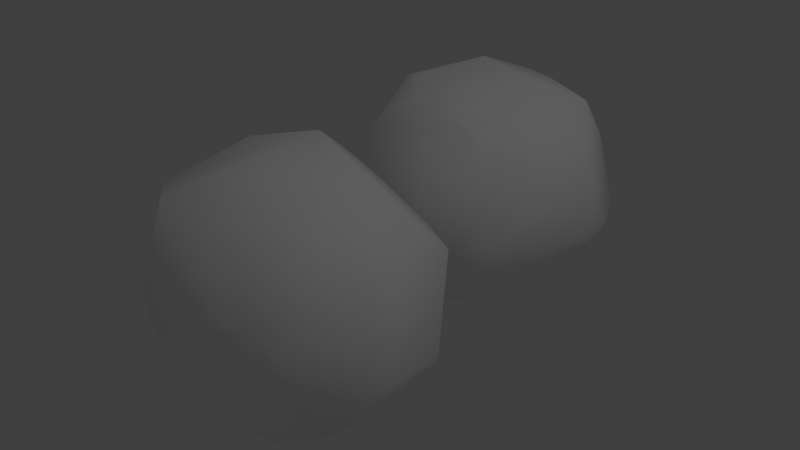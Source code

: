 # Source: rocks2.blend  (saved by Blender 2.69.0; exported with 4.5.12 LTS)
import bpy
from mathutils import Matrix  # noqa: F401  (used for matrix-valued properties, if any)

bpy.ops.wm.read_factory_settings(use_empty=True)
scene = bpy.context.scene
scene.name = 'Scene'

# ---- collections
col_collection_1 = bpy.data.collections.new('Collection 1'); scene.collection.children.link(col_collection_1)

# ---- materials (node trees are filled in below, after node groups)
mat_material = bpy.data.materials.new('Material')
mat_material.alpha_threshold = 0.0
mat_material.use_transparent_shadow = False
mat_material.diffuse_color = (1.0, 1.0, 1.0, 1.0)
mat_material.roughness = 0.5
mat_material.specular_intensity = 0.2842
mat_material.line_color = (0.0, 0.0, 0.0, 1.0)

# ---- material node trees

# ---- world
world_world = bpy.data.worlds.new('World'); scene.world = world_world
world_world.color = (0.05088, 0.05088, 0.05088)
world_world.use_sun_shadow = False
world_world.sun_shadow_jitter_overblur = 0.0
world_world.cycles.sampling_method = 'MANUAL'
world_world.cycles.sample_map_resolution = 256

# ---- lights
light_lamp = bpy.data.lights.new('Lamp', 'POINT')
light_lamp.transmission_factor = 0.0
light_lamp.cutoff_distance = 30.0
light_lamp.energy = 100.0
light_lamp.shadow_buffer_clip_start = 1.001
light_lamp.shadow_soft_size = 0.1
light_lamp.shadow_maximum_resolution = 0.006
light_lamp.use_absolute_resolution = True
light_lamp.cycles.use_multiple_importance_sampling = False

# ---- meshes
me_cube_003 = bpy.data.meshes.new('Cube.003')
me_cube_003.from_pydata([(0.1689, 0.2025, 0.7253), (0.2793, -0.1384, 0.659), (-0.07236, 0.311, 0.7483), (-0.3639, 0.09025, 0.7088), (-0.3383, -0.5399, 0.588), (-0.7664, -0.2247, 0.1752), (-0.4318, -0.4302, 0.6098), (-0.331, -0.5468, 0.5866), (0.007572, -0.5476, 0.5832), (-0.3323, -0.5473, 0.5854), (-0.6949, -0.3881, -0.05966), (-0.3338, -0.717, 0.1156), (-0.7736, 0.1971, 0.1737), (-0.5743, 0.2905, 0.4367), (-0.1422, 0.6447, 0.477), (0.3434, -0.6903, 0.1872), (-0.1919, -0.7583, 0.0007807), (0.4468, -0.6468, 0.1313), (0.6322, 0.3382, 0.3646), (0.699, -0.08879, 0.3362), (0.742, -0.2262, 0.1955), (0.6331, 0.5057, 0.2102), (-0.04728, 0.7726, 0.3112), (0.3624, 0.694, 0.1748), (-0.624, 0.4754, -0.3564), (-0.242, 0.7604, -0.2221), (-0.06223, 0.712, -0.4496), (-0.5953, 0.4304, -0.4522), (-0.5489, -0.2431, -0.569), (-0.5617, 0.3068, -0.5597), (0.5685, -0.4138, -0.4847), (-0.0982, -0.5439, -0.5794), (-0.2202, -0.409, -0.6883), (0.0196, -0.288, -0.7732), (0.249, -0.4367, -0.6497), (0.7923, -0.1158, -0.2108), (0.7473, 0.2859, -0.293), (0.6393, 0.3168, -0.4703), (0.6443, -0.3077, -0.4486), (0.1469, 0.6756, -0.4749), (0.0123, 0.6963, -0.4911), (-0.05276, 0.333, -0.7419), (0.04354, 0.2462, -0.7772), (0.4536, 0.4256, -0.57)], [], [(14, 13, 3, 2), (36, 35, 38, 37), (11, 9, 4, 6, 5, 10), (43, 42, 41, 40, 39), (7, 4, 9), (3, 6, 4, 7, 8, 1, 0, 2), (5, 6, 3, 13, 12), (32, 31, 16, 11, 10, 28), (8, 7, 9, 11, 16, 15), (31, 32, 33, 34), (8, 15, 17, 20, 19, 1), (1, 19, 18, 0), (36, 21, 18, 19, 20, 35), (2, 0, 18, 21, 23, 22, 14), (26, 27, 24, 25), (40, 26, 25, 22, 23, 39), (22, 25, 24, 12, 13, 14), (28, 10, 5, 12, 24, 27, 29), (42, 33, 32, 28, 29, 41), (17, 15, 16, 31, 34, 30), (43, 39, 23, 21, 36, 37), (17, 30, 38, 35, 20), (37, 38, 30, 34, 33, 42, 43), (27, 26, 40, 41, 29)])
me_cube_003.polygons.foreach_set('use_smooth', [True] * 24)
_uv = me_cube_003.uv_layers.new(name='UVMap')
_uv.uv.foreach_set('vector', [0.3923, 0.3249, 0.2865, 0.146, 0.4171, 0.0926, 0.4924, 0.2064, 0.09361, 0.7186, 0.1444, 0.8629, 0.07669, 0.9352, 0.03298, 0.7095, 0.9021, 0.6727, 0.7681, 0.7605, 0.7648, 0.7591, 0.7173, 0.7331, 0.6946, 0.5449, 0.7933, 0.5242, 0.9271, 0.1823, 0.7648, 0.2632, 0.7317, 0.226, 0.7705, 0.06753, 0.8207, 0.07564, 0.7679, 0.7612, 0.7648, 0.7591, 0.7681, 0.7605, 0.5442, 0.7733, 0.7173, 0.7331, 0.7648, 0.7591, 0.7679, 0.7612, 0.8025, 0.8692, 0.6885, 0.9704, 0.5594, 0.9473, 0.4974, 0.8741, 0.6946, 0.5449, 0.7173, 0.7331, 0.5442, 0.7733, 0.5074, 0.6551, 0.5621, 0.5422, 0.623, 1.035, 0.6745, 1.09, 0.6821, 1.313, 0.6394, 1.346, 0.4974, 1.242, 0.5135, 1.053, 0.8025, 0.8692, 0.7679, 0.7612, 0.7681, 0.7605, 0.9021, 0.6727, 0.949, 0.6969, 0.949, 0.9033, 0.6745, 1.09, 0.623, 1.035, 0.7046, 0.9704, 0.7961, 1.026, 0.4974, 0.9327, 0.3448, 1.024, 0.3167, 1.018, 0.3007, 0.8799, 0.346, 0.8205, 0.4874, 0.7971, 0.4874, 0.7971, 0.346, 0.8205, 0.3351, 0.6603, 0.4974, 0.6636, 0.09361, 0.7186, 0.2693, 0.6072, 0.3351, 0.6603, 0.346, 0.8205, 0.3007, 0.8799, 0.1444, 0.8629, 0.4924, 0.2064, 0.5429, 0.2264, 0.5429, 0.4062, 0.4957, 0.4753, 0.4201, 0.4802, 0.3641, 0.4028, 0.3923, 0.3249, 0.7454, 0.05423, 0.5482, 0.1368, 0.5429, 0.1068, 0.6916, 0.0, 0.1461, 0.5059, 0.1408, 0.4898, 0.1646, 0.4362, 0.3641, 0.4028, 0.4201, 0.4802, 0.1822, 0.5242, 0.3641, 0.4028, 0.1646, 0.4362, 0.04201, 0.2999, 0.1657, 0.1176, 0.2865, 0.146, 0.3923, 0.3249, 0.008749, 0.1421, 0.1252, 0.001026, 0.1744, 0.0, 0.1657, 0.1176, 0.04201, 0.2999, 0.02154, 0.3063, 0.0, 0.2932, 0.7648, 0.2632, 0.7536, 0.4436, 0.6695, 0.4663, 0.5559, 0.3841, 0.5543, 0.1954, 0.7317, 0.226, 0.9247, 1.291, 0.8909, 1.323, 0.6821, 1.313, 0.6745, 1.09, 0.7961, 1.026, 0.9247, 1.052, 0.0, 0.6637, 0.03565, 0.5497, 0.2594, 0.5242, 0.2693, 0.6072, 0.09361, 0.7186, 0.03298, 0.7095, 0.3167, 1.018, 0.0736, 0.9709, 0.07669, 0.9352, 0.1444, 0.8629, 0.3007, 0.8799, 1.0, 0.2095, 1.0, 0.4188, 0.9698, 0.4582, 0.8436, 0.482, 0.7536, 0.4436, 0.7648, 0.2632, 0.9271, 0.1823, 0.5482, 0.1368, 0.7454, 0.05423, 0.7705, 0.06753, 0.7317, 0.226, 0.5543, 0.1954])
me_cube_003.materials.append(mat_material)
me_cube_003.use_remesh_preserve_volume = False
me_cube_003.use_remesh_preserve_attributes = False
me_cube_003.use_mirror_vertex_groups = False
me_cube_003.update()
me_cube_001 = bpy.data.meshes.new('Cube.001')
me_cube_001.from_pydata([(-0.03063, 0.7507, -0.4151), (0.5958, 0.5344, -0.2), (0.2199, 0.6787, 0.2681), (0.4439, 0.5943, 0.2146), (-0.1038, 0.7982, 0.005206), (0.3244, 0.6343, -0.4706), (-0.3512, 0.6704, 0.28), (-0.6746, 0.4009, 0.2314), (-0.7372, 0.178, 0.3357), (-0.3291, 0.4607, -0.6241), (-0.7236, 0.2487, -0.2188), (-0.2665, 0.3167, -0.7153), (-0.8218, -0.09943, -0.09327), (-0.4733, -0.2339, -0.5694), (-0.8101, -0.05539, -0.1689), (-0.71, 0.07916, 0.4208), (-0.7667, -0.3179, 0.07377), (0.03829, -0.5628, -0.6146), (-0.2685, -0.5546, -0.5522), (0.4784, -0.6677, -0.1063), (0.3272, -0.758, -0.1723), (0.05658, -0.821, 0.0707), (0.2406, -0.5983, 0.5646), (-0.6436, -0.5431, 0.1241), (-0.4312, -0.7308, -0.03629), (-0.3246, -0.7815, 0.07004), (-0.455, -0.6181, 0.376), (-0.1614, -0.5198, 0.6391), (-0.4222, -0.5857, 0.4491), (0.7261, -0.01102, 0.2564), (0.4333, -0.5485, 0.4096), (0.2657, -0.5871, 0.5615), (0.2551, 0.3473, -0.6639), (-0.1509, 0.28, -0.7325), (0.1213, -0.4199, -0.6586), (0.6193, -0.4136, -0.1909), (0.299, -0.2526, -0.6337), (0.4028, 0.0183, -0.6257), (0.7563, 0.179, -0.1578), (0.7648, 0.004291, 0.1006), (0.7492, -0.1332, -0.1564), (0.7496, 0.03031, -0.2245), (-0.6562, 0.04283, 0.4829), (-0.3865, -0.3236, 0.6753), (-0.3565, -0.3238, 0.691), (0.06275, 0.5619, 0.5198), (-0.08383, 0.5469, 0.5508), (0.4915, 0.2945, 0.5465), (0.4952, 0.2852, 0.5494), (0.3967, 0.1591, 0.6139), (-0.1978, 0.201, 0.7008), (-0.1863, 0.1672, 0.7116)], [], [(43, 28, 27, 44), (13, 14, 10, 9, 11), (5, 0, 4, 2, 3, 1), (10, 7, 6, 4, 0, 9), (33, 11, 9, 0, 5, 32), (40, 35, 36, 37, 41), (10, 14, 12, 8, 7), (24, 25, 26, 23), (8, 12, 16, 15), (23, 16, 12, 14, 13, 18, 24), (24, 18, 17, 20, 21, 25), (27, 28, 26, 25, 21, 22), (49, 48, 47, 45, 46, 50, 51), (21, 20, 19, 30, 31, 22), (17, 18, 13, 11, 33, 34), (41, 37, 32, 5, 1, 38), (34, 33, 32, 37, 36), (20, 17, 34, 36, 35, 19), (40, 41, 38, 39), (30, 19, 35, 40, 39, 29), (26, 28, 43, 42, 15, 16, 23), (42, 43, 44, 51, 50), (44, 27, 22, 31, 49, 51), (30, 29, 48, 49, 31), (1, 3, 47, 48, 29, 39, 38), (8, 15, 42, 50, 46, 6, 7), (4, 6, 46, 45, 2), (3, 2, 45, 47)])
me_cube_001.polygons.foreach_set('use_smooth', [True] * 28)
_uv = me_cube_001.uv_layers.new(name='UVMap')
_uv.uv.foreach_set('vector', [0.7555, 0.4501, 0.7375, 0.5383, 0.6924, 0.4557, 0.7496, 0.4429, 0.1052, 0.1598, 0.04445, 0.07244, 0.115, 0.01264, 0.2522, 0.01595, 0.2461, 0.05823, 0.1439, 0.4785, 0.1776, 0.4283, 0.3016, 0.4283, 0.3597, 0.4907, 0.3329, 0.5246, 0.2069, 0.5328, 0.9645, 0.6751, 0.8312, 0.7115, 0.7555, 0.6151, 0.7834, 0.5054, 0.885, 0.4339, 1.0, 0.504, 0.2683, 0.08524, 0.2461, 0.05823, 0.2522, 0.01595, 0.3658, 0.0, 0.4335, 0.08381, 0.375, 0.1364, 0.4058, 0.3432, 0.3304, 0.3884, 0.2888, 0.2874, 0.357, 0.2398, 0.4335, 0.3026, 0.9645, 0.6751, 1.0, 0.7406, 0.9885, 0.76, 0.8407, 0.7693, 0.8312, 0.7115, 0.6804, 0.6728, 0.6656, 0.6409, 0.7371, 0.5633, 0.7555, 0.6368, 0.7687, 0.2834, 0.8108, 0.3715, 0.7387, 0.4067, 0.7341, 0.2987, 0.0, 0.2229, 0.007636, 0.148, 0.03297, 0.08289, 0.04445, 0.07244, 0.1052, 0.1598, 0.1026, 0.2698, 0.02433, 0.2981, 0.6804, 0.6728, 0.5743, 0.7591, 0.4863, 0.7406, 0.4651, 0.6234, 0.5659, 0.6024, 0.6656, 0.6409, 0.6924, 0.4557, 0.7375, 0.5383, 0.7371, 0.5633, 0.6656, 0.6409, 0.5659, 0.6024, 0.578, 0.4373, 0.5203, 0.07656, 0.5337, 0.03202, 0.5363, 0.03066, 0.6585, 0.04844, 0.6768, 0.07746, 0.6169, 0.1722, 0.6078, 0.1774, 0.5659, 0.6024, 0.4651, 0.6234, 0.4335, 0.5803, 0.5085, 0.4474, 0.5711, 0.4339, 0.578, 0.4373, 0.1762, 0.3198, 0.1026, 0.2698, 0.1052, 0.1598, 0.2461, 0.05823, 0.2683, 0.08524, 0.2199, 0.2981, 0.1768, 0.6819, 0.07574, 0.6494, 0.08185, 0.5472, 0.1439, 0.4785, 0.2069, 0.5328, 0.2005, 0.6432, 0.2199, 0.2981, 0.2683, 0.08524, 0.375, 0.1364, 0.357, 0.2398, 0.2888, 0.2874, 0.2048, 0.4238, 0.1762, 0.3198, 0.2199, 0.2981, 0.2888, 0.2874, 0.3304, 0.3884, 0.2541, 0.4283, 0.1906, 0.7306, 0.1768, 0.6819, 0.2005, 0.6432, 0.2678, 0.7034, 0.3498, 0.853, 0.1972, 0.8677, 0.1763, 0.8007, 0.1906, 0.7306, 0.2678, 0.7034, 0.3131, 0.712, 0.586, 0.4107, 0.5733, 0.3957, 0.5711, 0.3248, 0.7086, 0.2956, 0.7341, 0.2987, 0.7387, 0.4067, 0.6729, 0.4339, 0.7086, 0.2956, 0.5711, 0.3248, 0.5631, 0.319, 0.6078, 0.1774, 0.6169, 0.1722, 0.5631, 0.319, 0.5063, 0.3292, 0.4356, 0.2763, 0.4335, 0.2693, 0.5203, 0.07656, 0.6078, 0.1774, 0.3498, 0.853, 0.3131, 0.712, 0.4156, 0.6281, 0.4335, 0.6607, 0.3983, 0.8608, 0.2069, 0.5328, 0.3329, 0.5246, 0.4152, 0.6251, 0.4156, 0.6281, 0.3131, 0.712, 0.2678, 0.7034, 0.2005, 0.6432, 0.7687, 0.2834, 0.7341, 0.2987, 0.7086, 0.2956, 0.6169, 0.1722, 0.6768, 0.07746, 0.7883, 0.1045, 0.8104, 0.2245, 0.8108, 0.03785, 0.7883, 0.1045, 0.6768, 0.07746, 0.6585, 0.04844, 0.6913, 0.0, 0.3329, 0.5246, 0.3597, 0.4907, 0.4335, 0.5251, 0.4152, 0.6251])
me_cube_001.materials.append(mat_material)
me_cube_001.use_remesh_preserve_volume = False
me_cube_001.use_remesh_preserve_attributes = False
me_cube_001.use_mirror_vertex_groups = False
me_cube_001.update()

# ---- objects
ob_cube = bpy.data.objects.new('Cube', me_cube_003)
ob_cube_001 = bpy.data.objects.new('Cube.001', me_cube_001)
ob_lamp = bpy.data.objects.new('Lamp', light_lamp)

# ---- transforms, parenting, visibility, modifiers, constraints
ob_cube.location = (0.0, 0.0, 0.0)
ob_cube.lineart.crease_threshold = 0.0
ob_cube_001.location = (0.0, 1.743, 0.0)
ob_cube_001.lock_rotations_4d = False
ob_cube_001.empty_display_type = 'ARROWS'
ob_cube_001.lineart.crease_threshold = 0.0
ob_lamp.location = (4.076, 1.005, 5.904)
ob_lamp.rotation_euler = (0.6503, 0.05522, 1.866)
ob_lamp.lock_rotations_4d = False
ob_lamp.empty_display_type = 'ARROWS'
ob_lamp.color = (0.0, 0.0, 0.0, 0.0)
ob_lamp.lineart.crease_threshold = 0.0

# ---- collection membership
col_collection_1.objects.link(ob_cube)
col_collection_1.objects.link(ob_cube_001)
col_collection_1.objects.link(ob_lamp)

# ---- scene / render settings (as saved in the file)
scene.frame_start = 1; scene.frame_end = 250; scene.frame_set(1)
scene.render.engine = 'BLENDER_EEVEE_NEXT'
scene.render.image_settings.compression = 90
scene.render.resolution_percentage = 50
scene.render.dither_intensity = 0.0
scene.cycles.use_denoising = False
scene.cycles.samples = 10
scene.cycles.sampling_pattern = 'TABULATED_SOBOL'
scene.cycles.light_sampling_threshold = 0.0
scene.cycles.use_adaptive_sampling = False
scene.cycles.use_light_tree = False
scene.cycles.blur_glossy = 0.0
scene.cycles.volume_bounces = 1
scene.cycles.pixel_filter_type = 'GAUSSIAN'
scene.cycles.sample_clamp_indirect = 0.0
scene.view_settings.view_transform = 'Standard'
bpy.context.view_layer.update()

# ---- added for rendering (the .blend has no active camera): camera
cam_auto = bpy.data.cameras.new('AutoCamera')
cam_auto.lens = 50.0
cam_auto.sensor_width = 36.0
cam_auto.clip_end = 1000.0
ob_auto_camera = bpy.data.objects.new('AutoCamera', cam_auto)
scene.collection.objects.link(ob_auto_camera)
ob_auto_camera.location = (3.66553, -3.5247, 2.9298)
ob_auto_camera.rotation_euler = (1.09748, -7.21219e-08, 0.694738)
scene.camera = ob_auto_camera
bpy.context.view_layer.update()
